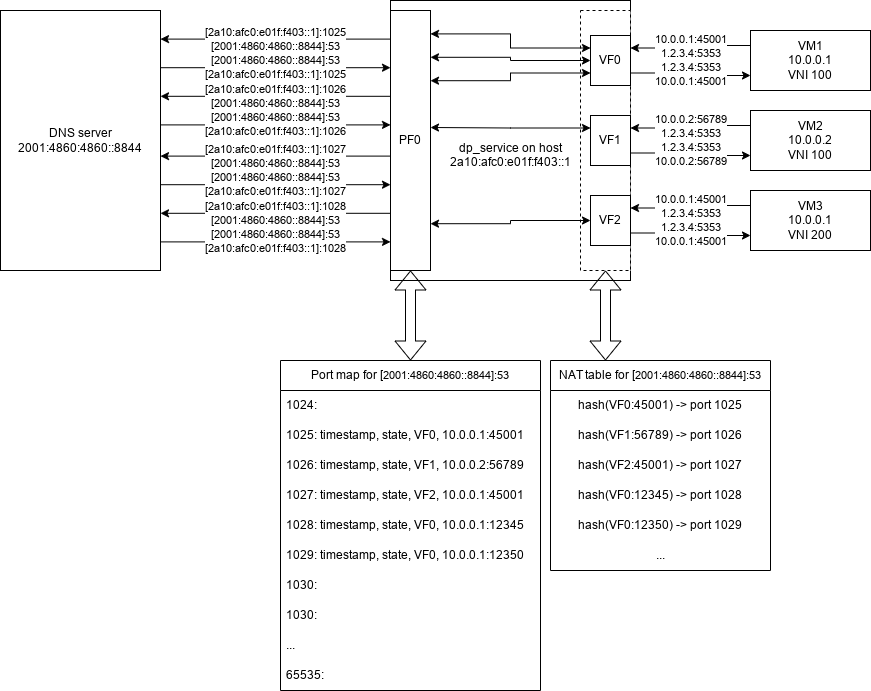

The diagram above was exported from draw.io. Its source (the exported page's mxGraphModel, read from the mxfile embedded in the PNG):
<mxGraphModel dx="1434" dy="878" grid="1" gridSize="10" guides="1" tooltips="1" connect="1" arrows="1" fold="1" page="1" pageScale="1" pageWidth="1100" pageHeight="850" math="0" shadow="0">
  <root>
    <mxCell id="0" />
    <mxCell id="1" parent="0" />
    <mxCell id="lxupn2JUB38UhO1APw6x-12" value="[2001:4860:4860::8844]:53&lt;br&gt;[2a10:afc0:e01f:f403::1]:1025" style="edgeStyle=orthogonalEdgeStyle;rounded=0;orthogonalLoop=1;jettySize=auto;html=1;exitX=1;exitY=0.22;exitDx=0;exitDy=0;entryX=0;entryY=0.22;entryDx=0;entryDy=0;exitPerimeter=0;entryPerimeter=0;" edge="1" parent="1" source="lxupn2JUB38UhO1APw6x-2" target="lxupn2JUB38UhO1APw6x-61">
      <mxGeometry relative="1" as="geometry" />
    </mxCell>
    <mxCell id="lxupn2JUB38UhO1APw6x-90" value="[2001:4860:4860::8844]:53&lt;br style=&quot;border-color: var(--border-color);&quot;&gt;[2a10:afc0:e01f:f403::1]:1026" style="edgeStyle=orthogonalEdgeStyle;rounded=0;orthogonalLoop=1;jettySize=auto;html=1;exitX=1;exitY=0.44;exitDx=0;exitDy=0;exitPerimeter=0;entryX=0;entryY=0.44;entryDx=0;entryDy=0;entryPerimeter=0;strokeColor=default;startArrow=none;startFill=0;" edge="1" parent="1" source="lxupn2JUB38UhO1APw6x-2" target="lxupn2JUB38UhO1APw6x-61">
      <mxGeometry relative="1" as="geometry" />
    </mxCell>
    <mxCell id="lxupn2JUB38UhO1APw6x-92" value="[2001:4860:4860::8844]:53&lt;br style=&quot;border-color: var(--border-color);&quot;&gt;[2a10:afc0:e01f:f403::1]:1027" style="edgeStyle=orthogonalEdgeStyle;rounded=0;orthogonalLoop=1;jettySize=auto;html=1;exitX=1;exitY=0.67;exitDx=0;exitDy=0;exitPerimeter=0;entryX=0;entryY=0.67;entryDx=0;entryDy=0;entryPerimeter=0;strokeColor=default;startArrow=none;startFill=0;" edge="1" parent="1" source="lxupn2JUB38UhO1APw6x-2" target="lxupn2JUB38UhO1APw6x-61">
      <mxGeometry relative="1" as="geometry" />
    </mxCell>
    <mxCell id="lxupn2JUB38UhO1APw6x-93" value="[2001:4860:4860::8844]:53&lt;br style=&quot;border-color: var(--border-color);&quot;&gt;[2a10:afc0:e01f:f403::1]:1028" style="edgeStyle=orthogonalEdgeStyle;rounded=0;orthogonalLoop=1;jettySize=auto;html=1;exitX=1;exitY=0.89;exitDx=0;exitDy=0;exitPerimeter=0;entryX=0;entryY=0.89;entryDx=0;entryDy=0;entryPerimeter=0;strokeColor=default;startArrow=none;startFill=0;" edge="1" parent="1" source="lxupn2JUB38UhO1APw6x-2" target="lxupn2JUB38UhO1APw6x-61">
      <mxGeometry relative="1" as="geometry" />
    </mxCell>
    <mxCell id="lxupn2JUB38UhO1APw6x-2" value="DNS server&lt;br&gt;2001:4860:4860::8844" style="rounded=0;whiteSpace=wrap;html=1;points=[[0,0,0,0,0],[0,0.25,0,0,0],[0,0.5,0,0,0],[0,0.75,0,0,0],[0,1,0,0,0],[0.25,0,0,0,0],[0.25,1,0,0,0],[0.5,0,0,0,0],[0.5,1,0,0,0],[0.75,0,0,0,0],[0.75,1,0,0,0],[1,0,0,0,0],[1,0.11,0,0,0],[1,0.22,0,0,0],[1,0.33,0,0,0],[1,0.44,0,0,0],[1,0.56,0,0,0],[1,0.67,0,0,0],[1,0.78,0,0,0],[1,0.89,0,0,0],[1,1,0,0,0]];" vertex="1" parent="1">
      <mxGeometry x="130" y="50" width="160" height="260" as="geometry" />
    </mxCell>
    <mxCell id="lxupn2JUB38UhO1APw6x-39" value="10.0.0.1:45001&lt;br&gt;1.2.3.4:5353" style="edgeStyle=orthogonalEdgeStyle;rounded=0;orthogonalLoop=1;jettySize=auto;html=1;exitX=0;exitY=0.25;exitDx=0;exitDy=0;strokeColor=default;entryX=1;entryY=0.25;entryDx=0;entryDy=0;" edge="1" parent="1" source="lxupn2JUB38UhO1APw6x-3" target="lxupn2JUB38UhO1APw6x-57">
      <mxGeometry relative="1" as="geometry">
        <mxPoint x="680" y="180" as="targetPoint" />
      </mxGeometry>
    </mxCell>
    <mxCell id="lxupn2JUB38UhO1APw6x-3" value="VM1&lt;br&gt;10.0.0.1&lt;br&gt;VNI 100" style="rounded=0;whiteSpace=wrap;html=1;" vertex="1" parent="1">
      <mxGeometry x="880" y="70" width="120" height="60" as="geometry" />
    </mxCell>
    <mxCell id="lxupn2JUB38UhO1APw6x-42" value="10.0.0.2:56789&lt;br&gt;1.2.3.4:5353" style="edgeStyle=orthogonalEdgeStyle;rounded=0;orthogonalLoop=1;jettySize=auto;html=1;exitX=0;exitY=0.25;exitDx=0;exitDy=0;strokeColor=default;entryX=1;entryY=0.25;entryDx=0;entryDy=0;" edge="1" parent="1" source="lxupn2JUB38UhO1APw6x-4" target="lxupn2JUB38UhO1APw6x-58">
      <mxGeometry relative="1" as="geometry">
        <mxPoint x="700" y="233" as="targetPoint" />
      </mxGeometry>
    </mxCell>
    <mxCell id="lxupn2JUB38UhO1APw6x-4" value="VM2&lt;br&gt;10.0.0.2&lt;br&gt;VNI 100" style="rounded=0;whiteSpace=wrap;html=1;" vertex="1" parent="1">
      <mxGeometry x="880" y="150" width="120" height="60" as="geometry" />
    </mxCell>
    <mxCell id="lxupn2JUB38UhO1APw6x-13" value="[2a10:afc0:e01f:f403::1]:1025&lt;br&gt;[2001:4860:4860::8844]:53" style="edgeStyle=orthogonalEdgeStyle;rounded=0;orthogonalLoop=1;jettySize=auto;html=1;exitX=0;exitY=0.11;exitDx=0;exitDy=0;exitPerimeter=0;entryX=1;entryY=0.11;entryDx=0;entryDy=0;entryPerimeter=0;" edge="1" parent="1" source="lxupn2JUB38UhO1APw6x-61" target="lxupn2JUB38UhO1APw6x-2">
      <mxGeometry relative="1" as="geometry">
        <mxPoint x="290" y="86" as="targetPoint" />
      </mxGeometry>
    </mxCell>
    <mxCell id="lxupn2JUB38UhO1APw6x-40" value="1.2.3.4:5353&lt;br&gt;10.0.0.1:45001" style="edgeStyle=orthogonalEdgeStyle;rounded=0;orthogonalLoop=1;jettySize=auto;html=1;entryX=0;entryY=0.75;entryDx=0;entryDy=0;strokeColor=default;exitX=1;exitY=0.75;exitDx=0;exitDy=0;" edge="1" parent="1" source="lxupn2JUB38UhO1APw6x-57" target="lxupn2JUB38UhO1APw6x-3">
      <mxGeometry relative="1" as="geometry">
        <mxPoint x="720" y="150" as="sourcePoint" />
      </mxGeometry>
    </mxCell>
    <mxCell id="lxupn2JUB38UhO1APw6x-43" value="1.2.3.4:5353&lt;br&gt;10.0.0.2:56789" style="edgeStyle=orthogonalEdgeStyle;rounded=0;orthogonalLoop=1;jettySize=auto;html=1;entryX=0;entryY=0.75;entryDx=0;entryDy=0;strokeColor=default;exitX=1;exitY=0.75;exitDx=0;exitDy=0;" edge="1" parent="1" source="lxupn2JUB38UhO1APw6x-58" target="lxupn2JUB38UhO1APw6x-4">
      <mxGeometry relative="1" as="geometry">
        <mxPoint x="700" y="250" as="sourcePoint" />
      </mxGeometry>
    </mxCell>
    <mxCell id="lxupn2JUB38UhO1APw6x-50" value="1.2.3.4:5353&lt;br&gt;10.0.0.1:45001" style="edgeStyle=orthogonalEdgeStyle;rounded=0;orthogonalLoop=1;jettySize=auto;html=1;exitX=1;exitY=0.75;exitDx=0;exitDy=0;entryX=0;entryY=0.75;entryDx=0;entryDy=0;strokeColor=default;" edge="1" parent="1" source="lxupn2JUB38UhO1APw6x-59" target="lxupn2JUB38UhO1APw6x-45">
      <mxGeometry relative="1" as="geometry" />
    </mxCell>
    <mxCell id="lxupn2JUB38UhO1APw6x-5" value="&lt;br&gt;&lt;br&gt;dp_service on host&lt;br&gt;2a10:afc0:e01f:f403::1" style="rounded=0;whiteSpace=wrap;html=1;points=[[0,0,0,0,0],[0,0.43,0,0,0],[0,0.71,0,0,0],[0,1,0,0,0],[0.25,0,0,0,0],[0.25,1,0,0,0],[0.5,0,0,0,0],[0.5,1,0,0,0],[0.75,0,0,0,0],[0.75,1,0,0,0],[1,0,0,0,0],[1,0.14,0,0,0],[1,0.29,0,0,0],[1,0.43,0,0,0],[1,0.57,0,0,0],[1,0.71,0,0,0],[1,0.86,0,0,0],[1,1,0,0,0]];" vertex="1" parent="1">
      <mxGeometry x="520" y="40" width="240" height="280" as="geometry" />
    </mxCell>
    <mxCell id="lxupn2JUB38UhO1APw6x-47" value="10.0.0.1:45001&lt;br&gt;1.2.3.4:5353" style="edgeStyle=orthogonalEdgeStyle;rounded=0;orthogonalLoop=1;jettySize=auto;html=1;exitX=0;exitY=0.25;exitDx=0;exitDy=0;strokeColor=default;entryX=1;entryY=0.25;entryDx=0;entryDy=0;" edge="1" parent="1" source="lxupn2JUB38UhO1APw6x-45" target="lxupn2JUB38UhO1APw6x-59">
      <mxGeometry relative="1" as="geometry">
        <mxPoint x="760" y="250" as="targetPoint" />
      </mxGeometry>
    </mxCell>
    <mxCell id="lxupn2JUB38UhO1APw6x-45" value="VM3&lt;br&gt;10.0.0.1&lt;br&gt;VNI 200" style="rounded=0;whiteSpace=wrap;html=1;" vertex="1" parent="1">
      <mxGeometry x="880" y="230" width="120" height="60" as="geometry" />
    </mxCell>
    <mxCell id="lxupn2JUB38UhO1APw6x-86" value="" style="rounded=0;whiteSpace=wrap;html=1;dashed=1;" vertex="1" parent="1">
      <mxGeometry x="710" y="50" width="50" height="260" as="geometry" />
    </mxCell>
    <mxCell id="lxupn2JUB38UhO1APw6x-97" style="edgeStyle=orthogonalEdgeStyle;rounded=0;orthogonalLoop=1;jettySize=auto;html=1;exitX=0;exitY=0.25;exitDx=0;exitDy=0;entryX=1;entryY=0.09;entryDx=0;entryDy=0;entryPerimeter=0;strokeColor=default;startArrow=classic;startFill=1;" edge="1" parent="1" source="lxupn2JUB38UhO1APw6x-57" target="lxupn2JUB38UhO1APw6x-61">
      <mxGeometry relative="1" as="geometry" />
    </mxCell>
    <mxCell id="lxupn2JUB38UhO1APw6x-101" style="edgeStyle=orthogonalEdgeStyle;rounded=0;orthogonalLoop=1;jettySize=auto;html=1;exitX=0;exitY=0.5;exitDx=0;exitDy=0;entryX=1;entryY=0.18;entryDx=0;entryDy=0;entryPerimeter=0;strokeColor=default;startArrow=classic;startFill=1;" edge="1" parent="1" source="lxupn2JUB38UhO1APw6x-57" target="lxupn2JUB38UhO1APw6x-61">
      <mxGeometry relative="1" as="geometry" />
    </mxCell>
    <mxCell id="lxupn2JUB38UhO1APw6x-102" style="edgeStyle=orthogonalEdgeStyle;rounded=0;orthogonalLoop=1;jettySize=auto;html=1;exitX=0;exitY=0.75;exitDx=0;exitDy=0;entryX=1;entryY=0.27;entryDx=0;entryDy=0;entryPerimeter=0;strokeColor=default;startArrow=classic;startFill=1;" edge="1" parent="1" source="lxupn2JUB38UhO1APw6x-57" target="lxupn2JUB38UhO1APw6x-61">
      <mxGeometry relative="1" as="geometry" />
    </mxCell>
    <mxCell id="lxupn2JUB38UhO1APw6x-57" value="VF0" style="rounded=0;whiteSpace=wrap;html=1;" vertex="1" parent="1">
      <mxGeometry x="720" y="75" width="40" height="50" as="geometry" />
    </mxCell>
    <mxCell id="lxupn2JUB38UhO1APw6x-98" style="edgeStyle=orthogonalEdgeStyle;rounded=0;orthogonalLoop=1;jettySize=auto;html=1;exitX=0;exitY=0.25;exitDx=0;exitDy=0;entryX=1;entryY=0.45;entryDx=0;entryDy=0;entryPerimeter=0;strokeColor=default;startArrow=classic;startFill=1;" edge="1" parent="1" source="lxupn2JUB38UhO1APw6x-58" target="lxupn2JUB38UhO1APw6x-61">
      <mxGeometry relative="1" as="geometry" />
    </mxCell>
    <mxCell id="lxupn2JUB38UhO1APw6x-58" value="VF1" style="rounded=0;whiteSpace=wrap;html=1;" vertex="1" parent="1">
      <mxGeometry x="720" y="155" width="40" height="50" as="geometry" />
    </mxCell>
    <mxCell id="lxupn2JUB38UhO1APw6x-84" style="edgeStyle=orthogonalEdgeStyle;shape=flexArrow;rounded=0;orthogonalLoop=1;jettySize=auto;html=1;entryX=0.25;entryY=0;entryDx=0;entryDy=0;strokeColor=default;startArrow=block;exitX=0.5;exitY=1;exitDx=0;exitDy=0;" edge="1" parent="1" source="lxupn2JUB38UhO1APw6x-86" target="lxupn2JUB38UhO1APw6x-63">
      <mxGeometry relative="1" as="geometry">
        <mxPoint x="740" y="310" as="sourcePoint" />
      </mxGeometry>
    </mxCell>
    <mxCell id="lxupn2JUB38UhO1APw6x-99" style="edgeStyle=orthogonalEdgeStyle;rounded=0;orthogonalLoop=1;jettySize=auto;html=1;exitX=0;exitY=0.5;exitDx=0;exitDy=0;entryX=1;entryY=0.82;entryDx=0;entryDy=0;entryPerimeter=0;strokeColor=default;startArrow=classic;startFill=1;" edge="1" parent="1" source="lxupn2JUB38UhO1APw6x-59" target="lxupn2JUB38UhO1APw6x-61">
      <mxGeometry relative="1" as="geometry" />
    </mxCell>
    <mxCell id="lxupn2JUB38UhO1APw6x-59" value="VF2" style="rounded=0;whiteSpace=wrap;html=1;" vertex="1" parent="1">
      <mxGeometry x="720" y="235" width="40" height="50" as="geometry" />
    </mxCell>
    <mxCell id="lxupn2JUB38UhO1APw6x-89" value="[2a10:afc0:e01f:f403::1]:1026&lt;br style=&quot;border-color: var(--border-color);&quot;&gt;[2001:4860:4860::8844]:53" style="edgeStyle=orthogonalEdgeStyle;rounded=0;orthogonalLoop=1;jettySize=auto;html=1;exitX=0;exitY=0.33;exitDx=0;exitDy=0;exitPerimeter=0;entryX=1;entryY=0.33;entryDx=0;entryDy=0;entryPerimeter=0;strokeColor=default;startArrow=none;startFill=0;" edge="1" parent="1" source="lxupn2JUB38UhO1APw6x-61" target="lxupn2JUB38UhO1APw6x-2">
      <mxGeometry relative="1" as="geometry" />
    </mxCell>
    <mxCell id="lxupn2JUB38UhO1APw6x-91" value="[2a10:afc0:e01f:f403::1]:1027&lt;br style=&quot;border-color: var(--border-color);&quot;&gt;[2001:4860:4860::8844]:53" style="edgeStyle=orthogonalEdgeStyle;rounded=0;orthogonalLoop=1;jettySize=auto;html=1;exitX=0;exitY=0.56;exitDx=0;exitDy=0;exitPerimeter=0;entryX=1;entryY=0.56;entryDx=0;entryDy=0;entryPerimeter=0;strokeColor=default;startArrow=none;startFill=0;" edge="1" parent="1" source="lxupn2JUB38UhO1APw6x-61" target="lxupn2JUB38UhO1APw6x-2">
      <mxGeometry relative="1" as="geometry" />
    </mxCell>
    <mxCell id="lxupn2JUB38UhO1APw6x-94" value="[2a10:afc0:e01f:f403::1]:1028&lt;br style=&quot;border-color: var(--border-color);&quot;&gt;[2001:4860:4860::8844]:53" style="edgeStyle=orthogonalEdgeStyle;rounded=0;orthogonalLoop=1;jettySize=auto;html=1;exitX=0;exitY=0.78;exitDx=0;exitDy=0;exitPerimeter=0;entryX=1;entryY=0.78;entryDx=0;entryDy=0;entryPerimeter=0;strokeColor=default;startArrow=none;startFill=0;" edge="1" parent="1" source="lxupn2JUB38UhO1APw6x-61" target="lxupn2JUB38UhO1APw6x-2">
      <mxGeometry relative="1" as="geometry" />
    </mxCell>
    <mxCell id="lxupn2JUB38UhO1APw6x-61" value="PF0" style="rounded=0;whiteSpace=wrap;html=1;points=[[0,0,0,0,0],[0,0.11,0,0,0],[0,0.22,0,0,0],[0,0.33,0,0,0],[0,0.44,0,0,0],[0,0.56,0,0,0],[0,0.67,0,0,0],[0,0.78,0,0,0],[0,0.89,0,0,0],[0,1,0,0,0],[0.25,0,0,0,0],[0.25,1,0,0,0],[0.5,0,0,0,0],[0.5,1,0,0,0],[0.75,0,0,0,0],[0.75,1,0,0,0],[1,0,0,0,0],[1,0.09,0,0,0],[1,0.18,0,0,0],[1,0.27,0,0,0],[1,0.36,0,0,0],[1,0.45,0,0,0],[1,0.55,0,0,0],[1,0.64,0,0,0],[1,0.73,0,0,0],[1,0.82,0,0,0],[1,0.91,0,0,0],[1,1,0,0,0]];" vertex="1" parent="1">
      <mxGeometry x="520" y="50" width="40" height="260" as="geometry" />
    </mxCell>
    <mxCell id="lxupn2JUB38UhO1APw6x-63" value="NAT table for&amp;nbsp;[&lt;span style=&quot;font-size: 11px; background-color: rgb(255, 255, 255);&quot;&gt;2001:4860:4860::8844&lt;/span&gt;&lt;span style=&quot;font-size: 11px; background-color: rgb(255, 255, 255);&quot;&gt;]:53&lt;/span&gt;" style="swimlane;fontStyle=0;childLayout=stackLayout;horizontal=1;startSize=30;horizontalStack=0;resizeParent=1;resizeParentMax=0;resizeLast=0;collapsible=1;marginBottom=0;whiteSpace=wrap;html=1;align=center;" vertex="1" parent="1">
      <mxGeometry x="680" y="400" width="220" height="210" as="geometry">
        <mxRectangle x="430" y="400" width="240" height="30" as="alternateBounds" />
      </mxGeometry>
    </mxCell>
    <mxCell id="lxupn2JUB38UhO1APw6x-64" value="hash(VF0:45001) -&amp;gt; port 1025" style="text;strokeColor=none;fillColor=none;align=center;verticalAlign=middle;spacingLeft=4;spacingRight=4;overflow=hidden;points=[[0,0.5],[1,0.5]];portConstraint=eastwest;rotatable=0;whiteSpace=wrap;html=1;" vertex="1" parent="lxupn2JUB38UhO1APw6x-63">
      <mxGeometry y="30" width="220" height="30" as="geometry" />
    </mxCell>
    <mxCell id="lxupn2JUB38UhO1APw6x-65" value="hash(VF1:56789) -&amp;gt; port 1026" style="text;strokeColor=none;fillColor=none;align=center;verticalAlign=middle;spacingLeft=4;spacingRight=4;overflow=hidden;points=[[0,0.5],[1,0.5]];portConstraint=eastwest;rotatable=0;whiteSpace=wrap;html=1;" vertex="1" parent="lxupn2JUB38UhO1APw6x-63">
      <mxGeometry y="60" width="220" height="30" as="geometry" />
    </mxCell>
    <mxCell id="lxupn2JUB38UhO1APw6x-66" value="hash(VF2:45001) -&amp;gt; port 1027" style="text;strokeColor=none;fillColor=none;align=center;verticalAlign=middle;spacingLeft=4;spacingRight=4;overflow=hidden;points=[[0,0.5],[1,0.5]];portConstraint=eastwest;rotatable=0;whiteSpace=wrap;html=1;" vertex="1" parent="lxupn2JUB38UhO1APw6x-63">
      <mxGeometry y="90" width="220" height="30" as="geometry" />
    </mxCell>
    <mxCell id="lxupn2JUB38UhO1APw6x-67" value="hash(VF0:12345) -&amp;gt; port 1028" style="text;strokeColor=none;fillColor=none;align=center;verticalAlign=middle;spacingLeft=4;spacingRight=4;overflow=hidden;points=[[0,0.5],[1,0.5]];portConstraint=eastwest;rotatable=0;whiteSpace=wrap;html=1;" vertex="1" parent="lxupn2JUB38UhO1APw6x-63">
      <mxGeometry y="120" width="220" height="30" as="geometry" />
    </mxCell>
    <mxCell id="lxupn2JUB38UhO1APw6x-69" value="hash(VF0:12350) -&amp;gt; port 1029" style="text;strokeColor=none;fillColor=none;align=center;verticalAlign=middle;spacingLeft=4;spacingRight=4;overflow=hidden;points=[[0,0.5],[1,0.5]];portConstraint=eastwest;rotatable=0;whiteSpace=wrap;html=1;" vertex="1" parent="lxupn2JUB38UhO1APw6x-63">
      <mxGeometry y="150" width="220" height="30" as="geometry" />
    </mxCell>
    <mxCell id="lxupn2JUB38UhO1APw6x-68" value="..." style="text;strokeColor=none;fillColor=none;align=center;verticalAlign=middle;spacingLeft=4;spacingRight=4;overflow=hidden;points=[[0,0.5],[1,0.5]];portConstraint=eastwest;rotatable=0;whiteSpace=wrap;html=1;" vertex="1" parent="lxupn2JUB38UhO1APw6x-63">
      <mxGeometry y="180" width="220" height="30" as="geometry" />
    </mxCell>
    <mxCell id="lxupn2JUB38UhO1APw6x-83" style="edgeStyle=orthogonalEdgeStyle;shape=flexArrow;rounded=0;orthogonalLoop=1;jettySize=auto;html=1;exitX=0.5;exitY=0;exitDx=0;exitDy=0;entryX=0.5;entryY=1;entryDx=0;entryDy=0;strokeColor=default;startArrow=block;" edge="1" parent="1" source="lxupn2JUB38UhO1APw6x-70" target="lxupn2JUB38UhO1APw6x-61">
      <mxGeometry relative="1" as="geometry" />
    </mxCell>
    <mxCell id="lxupn2JUB38UhO1APw6x-70" value="Port map for&amp;nbsp;[&lt;span style=&quot;font-size: 11px; background-color: rgb(255, 255, 255);&quot;&gt;2001:4860:4860::8844&lt;/span&gt;&lt;span style=&quot;font-size: 11px; background-color: rgb(255, 255, 255);&quot;&gt;]:53&lt;/span&gt;" style="swimlane;fontStyle=0;childLayout=stackLayout;horizontal=1;startSize=30;horizontalStack=0;resizeParent=1;resizeParentMax=0;resizeLast=0;collapsible=1;marginBottom=0;whiteSpace=wrap;html=1;" vertex="1" parent="1">
      <mxGeometry x="410" y="400" width="260" height="330" as="geometry" />
    </mxCell>
    <mxCell id="lxupn2JUB38UhO1APw6x-71" value="1024:&amp;nbsp;" style="text;strokeColor=none;fillColor=none;align=left;verticalAlign=middle;spacingLeft=4;spacingRight=4;overflow=hidden;points=[[0,0.5],[1,0.5]];portConstraint=eastwest;rotatable=0;whiteSpace=wrap;html=1;" vertex="1" parent="lxupn2JUB38UhO1APw6x-70">
      <mxGeometry y="30" width="260" height="30" as="geometry" />
    </mxCell>
    <mxCell id="lxupn2JUB38UhO1APw6x-72" value="1025: timestamp, state, VF0, 10.0.0.1:45001" style="text;strokeColor=none;fillColor=none;align=left;verticalAlign=middle;spacingLeft=4;spacingRight=4;overflow=hidden;points=[[0,0.5],[1,0.5]];portConstraint=eastwest;rotatable=0;whiteSpace=wrap;html=1;" vertex="1" parent="lxupn2JUB38UhO1APw6x-70">
      <mxGeometry y="60" width="260" height="30" as="geometry" />
    </mxCell>
    <mxCell id="lxupn2JUB38UhO1APw6x-73" value="1026: timestamp, state, VF1, 10.0.0.2:56789" style="text;strokeColor=none;fillColor=none;align=left;verticalAlign=middle;spacingLeft=4;spacingRight=4;overflow=hidden;points=[[0,0.5],[1,0.5]];portConstraint=eastwest;rotatable=0;whiteSpace=wrap;html=1;" vertex="1" parent="lxupn2JUB38UhO1APw6x-70">
      <mxGeometry y="90" width="260" height="30" as="geometry" />
    </mxCell>
    <mxCell id="lxupn2JUB38UhO1APw6x-74" value="1027: timestamp, state, VF2, 10.0.0.1:45001" style="text;strokeColor=none;fillColor=none;align=left;verticalAlign=middle;spacingLeft=4;spacingRight=4;overflow=hidden;points=[[0,0.5],[1,0.5]];portConstraint=eastwest;rotatable=0;whiteSpace=wrap;html=1;" vertex="1" parent="lxupn2JUB38UhO1APw6x-70">
      <mxGeometry y="120" width="260" height="30" as="geometry" />
    </mxCell>
    <mxCell id="lxupn2JUB38UhO1APw6x-75" value="1028: timestamp, state, VF0, 10.0.0.1:12345" style="text;strokeColor=none;fillColor=none;align=left;verticalAlign=middle;spacingLeft=4;spacingRight=4;overflow=hidden;points=[[0,0.5],[1,0.5]];portConstraint=eastwest;rotatable=0;whiteSpace=wrap;html=1;" vertex="1" parent="lxupn2JUB38UhO1APw6x-70">
      <mxGeometry y="150" width="260" height="30" as="geometry" />
    </mxCell>
    <mxCell id="lxupn2JUB38UhO1APw6x-76" value="1029: timestamp, state, VF0, 10.0.0.1:12350" style="text;strokeColor=none;fillColor=none;align=left;verticalAlign=middle;spacingLeft=4;spacingRight=4;overflow=hidden;points=[[0,0.5],[1,0.5]];portConstraint=eastwest;rotatable=0;whiteSpace=wrap;html=1;" vertex="1" parent="lxupn2JUB38UhO1APw6x-70">
      <mxGeometry y="180" width="260" height="30" as="geometry" />
    </mxCell>
    <mxCell id="lxupn2JUB38UhO1APw6x-77" value="1030:" style="text;strokeColor=none;fillColor=none;align=left;verticalAlign=middle;spacingLeft=4;spacingRight=4;overflow=hidden;points=[[0,0.5],[1,0.5]];portConstraint=eastwest;rotatable=0;whiteSpace=wrap;html=1;" vertex="1" parent="lxupn2JUB38UhO1APw6x-70">
      <mxGeometry y="210" width="260" height="30" as="geometry" />
    </mxCell>
    <mxCell id="lxupn2JUB38UhO1APw6x-79" value="1030:" style="text;strokeColor=none;fillColor=none;align=left;verticalAlign=middle;spacingLeft=4;spacingRight=4;overflow=hidden;points=[[0,0.5],[1,0.5]];portConstraint=eastwest;rotatable=0;whiteSpace=wrap;html=1;" vertex="1" parent="lxupn2JUB38UhO1APw6x-70">
      <mxGeometry y="240" width="260" height="30" as="geometry" />
    </mxCell>
    <mxCell id="lxupn2JUB38UhO1APw6x-78" value="..." style="text;strokeColor=none;fillColor=none;align=left;verticalAlign=middle;spacingLeft=4;spacingRight=4;overflow=hidden;points=[[0,0.5],[1,0.5]];portConstraint=eastwest;rotatable=0;whiteSpace=wrap;html=1;" vertex="1" parent="lxupn2JUB38UhO1APw6x-70">
      <mxGeometry y="270" width="260" height="30" as="geometry" />
    </mxCell>
    <mxCell id="lxupn2JUB38UhO1APw6x-80" value="65535:" style="text;strokeColor=none;fillColor=none;align=left;verticalAlign=middle;spacingLeft=4;spacingRight=4;overflow=hidden;points=[[0,0.5],[1,0.5]];portConstraint=eastwest;rotatable=0;whiteSpace=wrap;html=1;" vertex="1" parent="lxupn2JUB38UhO1APw6x-70">
      <mxGeometry y="300" width="260" height="30" as="geometry" />
    </mxCell>
  </root>
</mxGraphModel>